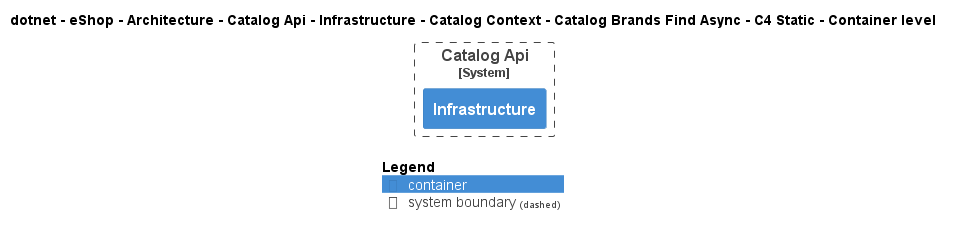

The diagram above was rendered by PlantUML. Its source (embedded in the PNG):
@startuml
!pragma layout smetana
!include ..\..\..\..\..\..\..\..\..\..\..\.c4s\C4_Container.puml

AddElementTag("c4interflow:lifecycle:new", $bgColor=green, $fontColor=#ffffff, $borderColor=green, $shadowing="False")
AddElementTag("c4interflow:lifecycle:changed", $bgColor=orange, $fontColor=#ffffff, $borderColor=orange, $shadowing="False")
AddElementTag("c4interflow:lifecycle:removed", $bgColor=red, $fontColor=#ffffff, $borderColor=red, $shadowing="False")

AddRelTag("c4interflow:lifecycle:new", $textColor=green, $lineColor=green)
AddRelTag("c4interflow:lifecycle:changed", $textColor=orange, $lineColor=orange)
AddRelTag("c4interflow:lifecycle:removed", $textColor=red, $lineColor=red)

SHOW_PERSON_PORTRAIT()
LAYOUT_TOP_DOWN()

skinparam linetype polyline

title dotnet - eShop - Architecture - Catalog Api - Infrastructure - Catalog Context - Catalog Brands Find Async - C4 Static - Container level


System_Boundary(dotnet.eShop.Architecture.SoftwareSystems.CatalogApi, "Catalog Api") {
    Container(dotnet.eShop.Architecture.SoftwareSystems.CatalogApi.Containers.Infrastructure, "Infrastructure", "", "")
}



SHOW_LEGEND()
@enduml